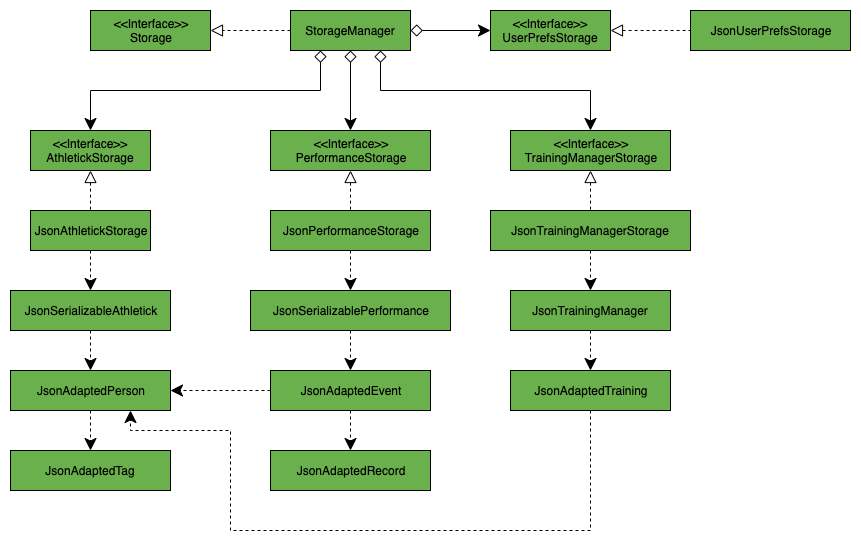

The diagram above was exported from draw.io. Its source (the exported page's mxGraphModel, read from the mxfile embedded in the PNG):
<mxGraphModel dx="932" dy="711" grid="1" gridSize="10" guides="1" tooltips="1" connect="1" arrows="1" fold="1" page="1" pageScale="1" pageWidth="827" pageHeight="1169" math="0" shadow="0">
  <root>
    <mxCell id="0" />
    <mxCell id="1" parent="0" />
    <mxCell id="7qpsyBWm6hrt03cMwc2W-1" value="&amp;lt;&amp;lt;Interface&amp;gt;&amp;gt;&lt;br&gt;Storage" style="rounded=0;whiteSpace=wrap;html=1;fillColor=#6ab04c;" vertex="1" parent="1">
      <mxGeometry x="120" y="40" width="120" height="40" as="geometry" />
    </mxCell>
    <mxCell id="7qpsyBWm6hrt03cMwc2W-5" style="edgeStyle=orthogonalEdgeStyle;rounded=0;orthogonalLoop=1;jettySize=auto;html=1;exitX=0;exitY=0.5;exitDx=0;exitDy=0;entryX=1;entryY=0.5;entryDx=0;entryDy=0;endArrow=block;endFill=0;endSize=10;startSize=10;dashed=1;" edge="1" parent="1" source="7qpsyBWm6hrt03cMwc2W-2" target="7qpsyBWm6hrt03cMwc2W-1">
      <mxGeometry relative="1" as="geometry" />
    </mxCell>
    <mxCell id="7qpsyBWm6hrt03cMwc2W-11" style="edgeStyle=orthogonalEdgeStyle;rounded=0;orthogonalLoop=1;jettySize=auto;html=1;exitX=1;exitY=0.5;exitDx=0;exitDy=0;entryX=0;entryY=0.5;entryDx=0;entryDy=0;endArrow=classic;endFill=1;startArrow=diamond;startFill=0;endSize=10;startSize=10;" edge="1" parent="1" source="7qpsyBWm6hrt03cMwc2W-2" target="7qpsyBWm6hrt03cMwc2W-10">
      <mxGeometry relative="1" as="geometry" />
    </mxCell>
    <mxCell id="7qpsyBWm6hrt03cMwc2W-14" style="edgeStyle=orthogonalEdgeStyle;rounded=0;orthogonalLoop=1;jettySize=auto;html=1;exitX=0.25;exitY=1;exitDx=0;exitDy=0;entryX=0.5;entryY=0;entryDx=0;entryDy=0;startArrow=diamond;startFill=0;startSize=10;endArrow=classic;endFill=1;endSize=10;" edge="1" parent="1" source="7qpsyBWm6hrt03cMwc2W-2" target="7qpsyBWm6hrt03cMwc2W-7">
      <mxGeometry relative="1" as="geometry" />
    </mxCell>
    <mxCell id="7qpsyBWm6hrt03cMwc2W-15" style="edgeStyle=orthogonalEdgeStyle;rounded=0;orthogonalLoop=1;jettySize=auto;html=1;exitX=0.5;exitY=1;exitDx=0;exitDy=0;entryX=0.5;entryY=0;entryDx=0;entryDy=0;startArrow=diamond;startFill=0;startSize=10;endArrow=classic;endFill=1;endSize=10;" edge="1" parent="1" source="7qpsyBWm6hrt03cMwc2W-2" target="7qpsyBWm6hrt03cMwc2W-8">
      <mxGeometry relative="1" as="geometry" />
    </mxCell>
    <mxCell id="7qpsyBWm6hrt03cMwc2W-16" style="edgeStyle=orthogonalEdgeStyle;rounded=0;orthogonalLoop=1;jettySize=auto;html=1;exitX=0.75;exitY=1;exitDx=0;exitDy=0;entryX=0.5;entryY=0;entryDx=0;entryDy=0;startArrow=diamond;startFill=0;startSize=10;endArrow=classic;endFill=1;endSize=10;" edge="1" parent="1" source="7qpsyBWm6hrt03cMwc2W-2" target="7qpsyBWm6hrt03cMwc2W-9">
      <mxGeometry relative="1" as="geometry" />
    </mxCell>
    <mxCell id="7qpsyBWm6hrt03cMwc2W-2" value="StorageManager" style="rounded=0;whiteSpace=wrap;html=1;fillColor=#6ab04c;" vertex="1" parent="1">
      <mxGeometry x="320" y="40" width="120" height="40" as="geometry" />
    </mxCell>
    <mxCell id="7qpsyBWm6hrt03cMwc2W-18" style="edgeStyle=orthogonalEdgeStyle;rounded=0;orthogonalLoop=1;jettySize=auto;html=1;exitX=0.5;exitY=1;exitDx=0;exitDy=0;startArrow=block;startFill=0;startSize=10;endArrow=none;endFill=0;endSize=10;dashed=1;" edge="1" parent="1" source="7qpsyBWm6hrt03cMwc2W-7" target="7qpsyBWm6hrt03cMwc2W-17">
      <mxGeometry relative="1" as="geometry" />
    </mxCell>
    <mxCell id="7qpsyBWm6hrt03cMwc2W-7" value="&amp;lt;&amp;lt;Interface&amp;gt;&amp;gt;&lt;br&gt;AthletickStorage" style="rounded=0;whiteSpace=wrap;html=1;fillColor=#6ab04c;" vertex="1" parent="1">
      <mxGeometry x="60" y="160" width="120" height="40" as="geometry" />
    </mxCell>
    <mxCell id="7qpsyBWm6hrt03cMwc2W-33" style="edgeStyle=orthogonalEdgeStyle;rounded=0;orthogonalLoop=1;jettySize=auto;html=1;exitX=0.5;exitY=1;exitDx=0;exitDy=0;entryX=0.5;entryY=0;entryDx=0;entryDy=0;dashed=1;startArrow=block;startFill=0;startSize=10;endArrow=none;endFill=0;endSize=10;" edge="1" parent="1" source="7qpsyBWm6hrt03cMwc2W-8" target="7qpsyBWm6hrt03cMwc2W-25">
      <mxGeometry relative="1" as="geometry" />
    </mxCell>
    <mxCell id="7qpsyBWm6hrt03cMwc2W-8" value="&amp;lt;&amp;lt;Interface&amp;gt;&amp;gt;&lt;br&gt;PerformanceStorage" style="rounded=0;whiteSpace=wrap;html=1;fillColor=#6ab04c;" vertex="1" parent="1">
      <mxGeometry x="300" y="160" width="160" height="40" as="geometry" />
    </mxCell>
    <mxCell id="7qpsyBWm6hrt03cMwc2W-38" style="edgeStyle=orthogonalEdgeStyle;rounded=0;orthogonalLoop=1;jettySize=auto;html=1;exitX=0.5;exitY=1;exitDx=0;exitDy=0;entryX=0.5;entryY=0;entryDx=0;entryDy=0;dashed=1;startArrow=block;startFill=0;startSize=10;endArrow=none;endFill=0;endSize=10;" edge="1" parent="1" source="7qpsyBWm6hrt03cMwc2W-9" target="7qpsyBWm6hrt03cMwc2W-29">
      <mxGeometry relative="1" as="geometry" />
    </mxCell>
    <mxCell id="7qpsyBWm6hrt03cMwc2W-9" value="&amp;lt;&amp;lt;Interface&amp;gt;&amp;gt;&lt;br&gt;TrainingManagerStorage" style="rounded=0;whiteSpace=wrap;html=1;fillColor=#6ab04c;" vertex="1" parent="1">
      <mxGeometry x="540" y="160" width="160" height="40" as="geometry" />
    </mxCell>
    <mxCell id="7qpsyBWm6hrt03cMwc2W-13" style="edgeStyle=orthogonalEdgeStyle;rounded=0;orthogonalLoop=1;jettySize=auto;html=1;exitX=1;exitY=0.5;exitDx=0;exitDy=0;entryX=0;entryY=0.5;entryDx=0;entryDy=0;startArrow=block;startFill=0;startSize=10;endArrow=none;endFill=0;endSize=10;dashed=1;" edge="1" parent="1" source="7qpsyBWm6hrt03cMwc2W-10" target="7qpsyBWm6hrt03cMwc2W-12">
      <mxGeometry relative="1" as="geometry" />
    </mxCell>
    <mxCell id="7qpsyBWm6hrt03cMwc2W-10" value="&amp;lt;&amp;lt;Interface&amp;gt;&amp;gt;&lt;br&gt;UserPrefsStorage" style="rounded=0;whiteSpace=wrap;html=1;fillColor=#6ab04c;" vertex="1" parent="1">
      <mxGeometry x="520" y="40" width="120" height="40" as="geometry" />
    </mxCell>
    <mxCell id="7qpsyBWm6hrt03cMwc2W-12" value="JsonUserPrefsStorage" style="rounded=0;whiteSpace=wrap;html=1;fillColor=#6ab04c;" vertex="1" parent="1">
      <mxGeometry x="720" y="40" width="160" height="40" as="geometry" />
    </mxCell>
    <mxCell id="7qpsyBWm6hrt03cMwc2W-20" style="edgeStyle=orthogonalEdgeStyle;rounded=0;orthogonalLoop=1;jettySize=auto;html=1;exitX=0.5;exitY=1;exitDx=0;exitDy=0;entryX=0.5;entryY=0;entryDx=0;entryDy=0;dashed=1;startArrow=none;startFill=0;startSize=10;endArrow=classic;endFill=1;endSize=10;" edge="1" parent="1" source="7qpsyBWm6hrt03cMwc2W-17" target="7qpsyBWm6hrt03cMwc2W-19">
      <mxGeometry relative="1" as="geometry" />
    </mxCell>
    <mxCell id="7qpsyBWm6hrt03cMwc2W-17" value="JsonAthletickStorage" style="rounded=0;whiteSpace=wrap;html=1;fillColor=#6ab04c;" vertex="1" parent="1">
      <mxGeometry x="60" y="240" width="120" height="40" as="geometry" />
    </mxCell>
    <mxCell id="7qpsyBWm6hrt03cMwc2W-23" style="edgeStyle=orthogonalEdgeStyle;rounded=0;orthogonalLoop=1;jettySize=auto;html=1;exitX=0.5;exitY=1;exitDx=0;exitDy=0;dashed=1;startArrow=none;startFill=0;startSize=10;endArrow=classic;endFill=1;endSize=10;" edge="1" parent="1" source="7qpsyBWm6hrt03cMwc2W-19" target="7qpsyBWm6hrt03cMwc2W-21">
      <mxGeometry relative="1" as="geometry" />
    </mxCell>
    <mxCell id="7qpsyBWm6hrt03cMwc2W-19" value="JsonSerializableAthletick" style="rounded=0;whiteSpace=wrap;html=1;fillColor=#6ab04c;" vertex="1" parent="1">
      <mxGeometry x="40" y="320" width="160" height="40" as="geometry" />
    </mxCell>
    <mxCell id="7qpsyBWm6hrt03cMwc2W-24" style="edgeStyle=orthogonalEdgeStyle;rounded=0;orthogonalLoop=1;jettySize=auto;html=1;exitX=0.5;exitY=1;exitDx=0;exitDy=0;entryX=0.5;entryY=0;entryDx=0;entryDy=0;dashed=1;startArrow=none;startFill=0;startSize=10;endArrow=classic;endFill=1;endSize=10;" edge="1" parent="1" source="7qpsyBWm6hrt03cMwc2W-21" target="7qpsyBWm6hrt03cMwc2W-22">
      <mxGeometry relative="1" as="geometry" />
    </mxCell>
    <mxCell id="7qpsyBWm6hrt03cMwc2W-21" value="JsonAdaptedPerson" style="rounded=0;whiteSpace=wrap;html=1;fillColor=#6ab04c;" vertex="1" parent="1">
      <mxGeometry x="40" y="400" width="160" height="40" as="geometry" />
    </mxCell>
    <mxCell id="7qpsyBWm6hrt03cMwc2W-22" value="JsonAdaptedTag" style="rounded=0;whiteSpace=wrap;html=1;fillColor=#6ab04c;" vertex="1" parent="1">
      <mxGeometry x="40" y="480" width="160" height="40" as="geometry" />
    </mxCell>
    <mxCell id="7qpsyBWm6hrt03cMwc2W-34" style="edgeStyle=orthogonalEdgeStyle;rounded=0;orthogonalLoop=1;jettySize=auto;html=1;exitX=0.5;exitY=1;exitDx=0;exitDy=0;entryX=0.5;entryY=0;entryDx=0;entryDy=0;dashed=1;startArrow=none;startFill=0;startSize=10;endArrow=classic;endFill=1;endSize=10;" edge="1" parent="1" source="7qpsyBWm6hrt03cMwc2W-25" target="7qpsyBWm6hrt03cMwc2W-26">
      <mxGeometry relative="1" as="geometry" />
    </mxCell>
    <mxCell id="7qpsyBWm6hrt03cMwc2W-25" value="JsonPerformanceStorage" style="rounded=0;whiteSpace=wrap;html=1;fillColor=#6ab04c;" vertex="1" parent="1">
      <mxGeometry x="300" y="240" width="160" height="40" as="geometry" />
    </mxCell>
    <mxCell id="7qpsyBWm6hrt03cMwc2W-35" style="edgeStyle=orthogonalEdgeStyle;rounded=0;orthogonalLoop=1;jettySize=auto;html=1;exitX=0.5;exitY=1;exitDx=0;exitDy=0;entryX=0.5;entryY=0;entryDx=0;entryDy=0;dashed=1;startArrow=none;startFill=0;startSize=10;endArrow=classic;endFill=1;endSize=10;" edge="1" parent="1" source="7qpsyBWm6hrt03cMwc2W-26" target="7qpsyBWm6hrt03cMwc2W-27">
      <mxGeometry relative="1" as="geometry" />
    </mxCell>
    <mxCell id="7qpsyBWm6hrt03cMwc2W-26" value="JsonSerializablePerformance" style="rounded=0;whiteSpace=wrap;html=1;fillColor=#6ab04c;" vertex="1" parent="1">
      <mxGeometry x="280" y="320" width="200" height="40" as="geometry" />
    </mxCell>
    <mxCell id="7qpsyBWm6hrt03cMwc2W-32" style="edgeStyle=orthogonalEdgeStyle;rounded=0;orthogonalLoop=1;jettySize=auto;html=1;exitX=0;exitY=0.5;exitDx=0;exitDy=0;dashed=1;startArrow=none;startFill=0;startSize=10;endArrow=classic;endFill=1;endSize=10;" edge="1" parent="1" source="7qpsyBWm6hrt03cMwc2W-27" target="7qpsyBWm6hrt03cMwc2W-21">
      <mxGeometry relative="1" as="geometry" />
    </mxCell>
    <mxCell id="7qpsyBWm6hrt03cMwc2W-36" style="edgeStyle=orthogonalEdgeStyle;rounded=0;orthogonalLoop=1;jettySize=auto;html=1;exitX=0.5;exitY=1;exitDx=0;exitDy=0;dashed=1;startArrow=none;startFill=0;startSize=10;endArrow=classic;endFill=1;endSize=10;" edge="1" parent="1" source="7qpsyBWm6hrt03cMwc2W-27" target="7qpsyBWm6hrt03cMwc2W-28">
      <mxGeometry relative="1" as="geometry" />
    </mxCell>
    <mxCell id="7qpsyBWm6hrt03cMwc2W-27" value="JsonAdaptedEvent" style="rounded=0;whiteSpace=wrap;html=1;fillColor=#6ab04c;" vertex="1" parent="1">
      <mxGeometry x="300" y="400" width="160" height="40" as="geometry" />
    </mxCell>
    <mxCell id="7qpsyBWm6hrt03cMwc2W-28" value="JsonAdaptedRecord" style="rounded=0;whiteSpace=wrap;html=1;fillColor=#6ab04c;" vertex="1" parent="1">
      <mxGeometry x="300" y="480" width="160" height="40" as="geometry" />
    </mxCell>
    <mxCell id="7qpsyBWm6hrt03cMwc2W-39" style="edgeStyle=orthogonalEdgeStyle;rounded=0;orthogonalLoop=1;jettySize=auto;html=1;exitX=0.5;exitY=1;exitDx=0;exitDy=0;entryX=0.5;entryY=0;entryDx=0;entryDy=0;dashed=1;startArrow=none;startFill=0;startSize=10;endArrow=classic;endFill=1;endSize=10;" edge="1" parent="1" source="7qpsyBWm6hrt03cMwc2W-29" target="7qpsyBWm6hrt03cMwc2W-30">
      <mxGeometry relative="1" as="geometry" />
    </mxCell>
    <mxCell id="7qpsyBWm6hrt03cMwc2W-29" value="JsonTrainingManagerStorage" style="rounded=0;whiteSpace=wrap;html=1;fillColor=#6ab04c;" vertex="1" parent="1">
      <mxGeometry x="520" y="240" width="200" height="40" as="geometry" />
    </mxCell>
    <mxCell id="7qpsyBWm6hrt03cMwc2W-40" style="edgeStyle=orthogonalEdgeStyle;rounded=0;orthogonalLoop=1;jettySize=auto;html=1;exitX=0.5;exitY=1;exitDx=0;exitDy=0;entryX=0.5;entryY=0;entryDx=0;entryDy=0;dashed=1;startArrow=none;startFill=0;startSize=10;endArrow=classic;endFill=1;endSize=10;" edge="1" parent="1" source="7qpsyBWm6hrt03cMwc2W-30" target="7qpsyBWm6hrt03cMwc2W-31">
      <mxGeometry relative="1" as="geometry" />
    </mxCell>
    <mxCell id="7qpsyBWm6hrt03cMwc2W-30" value="JsonTrainingManager" style="rounded=0;whiteSpace=wrap;html=1;fillColor=#6ab04c;" vertex="1" parent="1">
      <mxGeometry x="540" y="320" width="160" height="40" as="geometry" />
    </mxCell>
    <mxCell id="7qpsyBWm6hrt03cMwc2W-41" style="edgeStyle=orthogonalEdgeStyle;rounded=0;orthogonalLoop=1;jettySize=auto;html=1;exitX=0.5;exitY=1;exitDx=0;exitDy=0;entryX=0.75;entryY=1;entryDx=0;entryDy=0;dashed=1;startArrow=none;startFill=0;startSize=10;endArrow=classic;endFill=1;endSize=10;" edge="1" parent="1" source="7qpsyBWm6hrt03cMwc2W-31" target="7qpsyBWm6hrt03cMwc2W-21">
      <mxGeometry relative="1" as="geometry">
        <Array as="points">
          <mxPoint x="620" y="560" />
          <mxPoint x="260" y="560" />
          <mxPoint x="260" y="460" />
          <mxPoint x="160" y="460" />
        </Array>
      </mxGeometry>
    </mxCell>
    <mxCell id="7qpsyBWm6hrt03cMwc2W-31" value="JsonAdaptedTraining" style="rounded=0;whiteSpace=wrap;html=1;fillColor=#6ab04c;" vertex="1" parent="1">
      <mxGeometry x="540" y="400" width="160" height="40" as="geometry" />
    </mxCell>
  </root>
</mxGraphModel>